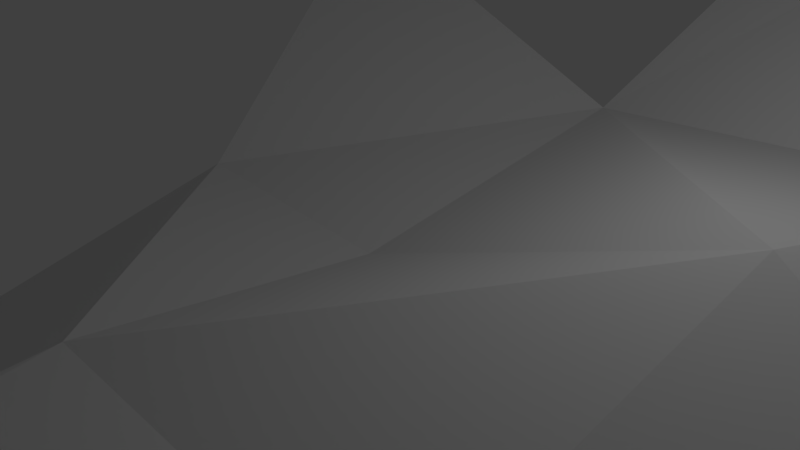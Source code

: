 # Source: Triangle.blend  (saved by Blender 2.80.75; exported with 4.5.12 LTS)
import bpy
from mathutils import Matrix  # noqa: F401  (used for matrix-valued properties, if any)

bpy.ops.wm.read_factory_settings(use_empty=True)
scene = bpy.context.scene
scene.name = 'Scene'

# ---- collections
col_collection_1 = bpy.data.collections.new('Collection 1'); scene.collection.children.link(col_collection_1)

# ---- world
world_world = bpy.data.worlds.new('World'); scene.world = world_world
world_world.color = (0.05088, 0.05088, 0.05088)
world_world.use_sun_shadow = False
world_world.sun_shadow_jitter_overblur = 0.0
world_world.cycles.sampling_method = 'MANUAL'

# ---- cameras
cam_camera = bpy.data.cameras.new('Camera')
cam_camera.clip_end = 100.0
cam_camera.lens = 35.0
cam_camera.sensor_width = 32.0
cam_camera.sensor_height = 18.0
cam_camera.ortho_scale = 7.314
cam_camera.dof.focus_distance = 0.0
cam_camera.dof.aperture_fstop = 128.0

# ---- lights
light_lamp = bpy.data.lights.new('Lamp', 'POINT')
light_lamp.transmission_factor = 0.0
light_lamp.cutoff_distance = 30.0
light_lamp.energy = 100.0
light_lamp.shadow_buffer_clip_start = 1.001
light_lamp.shadow_soft_size = 0.1
light_lamp.shadow_maximum_resolution = 0.006
light_lamp.use_absolute_resolution = True

# ---- meshes
me_plane = bpy.data.meshes.new('Plane')
me_plane.from_pydata([(0.0, 0.0, 0.0), (5.0, 0.0, 2.0), (0.0, 5.0, 0.8), (6.0, 4.0, 1.5), (0.0, -4.0, 0.5), (-3.5, 0.0, 0.2), (-5.668, 5.011, 3.304), (-61.47, -31.75, -50.59), (4.663, -4.032, 0.5546), (-72.65, -12.61, -46.35), (-48.52, -46.49, -45.16), (6.506, 10.3, 6.163), (2.444, 11.13, 6.135), (3.638, -21.08, 0.337), (0.0, -20.0, 0.0), (7.334, -0.8441, 0.9663), (7.334, -3.72, 0.9663), (7.334, 3.325, 0.9663), (16.26, -0.8441, 0.9663), (16.26, -3.72, 0.9663), (16.26, 3.325, 0.9663), (14.63, -0.8441, 6.248), (14.01, -3.72, 6.248), (14.01, 3.325, 6.248), (11.8, -3.72, 0.9663), (7.334, -3.72, 5.776), (11.8, -3.72, 5.776), (3.95, -15.9, 0.4032), (4.455, -7.498, 0.5104), (7.68, -8.312, 0.7987), (7.702, -14.49, 0.9467), (3.95, -15.9, 5.222), (2.804, -7.461, 3.702), (7.68, -8.312, 5.618), (7.702, -14.49, 5.766), (4.559, -5.765, 0.5325), (3.022, -5.523, 3.669), (0.0, -10.0, 0.0), (-10.0, -20.0, 0.0), (-10.0, -10.0, 0.0), (-5.0, -20.0, 0.0), (-7.5, -20.0, 0.0), (-2.5, -20.0, 0.0), (0.0, -20.0, 0.2), (-2.5, -20.0, 0.2), (-2.5, -20.0, 0.4), (-5.0, -20.0, 0.4), (-5.0, -20.0, 0.6), (-7.5, -20.0, 0.6), (-7.5, -20.0, 0.8), (-10.0, -20.0, 0.8), (0.0, -22.0, 0.0), (0.0, -22.0, 0.2), (-2.5, -22.0, 0.2), (-2.5, -22.0, 0.4), (-5.0, -22.0, 0.4), (-5.0, -22.0, 0.6), (-7.5, -22.0, 0.6), (-7.5, -22.0, 0.8), (-10.0, -22.0, 0.8), (-10.0, -15.0, 0.0), (-10.0, -17.5, 0.0), (-10.0, -12.5, 0.0), (-10.0, -20.0, 1.0), (-10.0, -17.5, 1.0), (-10.0, -17.5, 1.2), (-10.0, -15.0, 1.2), (-10.0, -15.0, 1.4), (-10.0, -12.5, 1.4), (-10.0, -10.0, 1.6), (-10.0, -12.5, 1.6), (-12.0, -20.0, 0.8), (-12.0, -20.0, 1.0), (-12.0, -17.5, 1.0), (-12.0, -17.5, 1.2), (-12.0, -15.0, 1.2), (-12.0, -15.0, 1.4), (-12.0, -12.5, 1.4), (-12.0, -10.0, 1.6), (-12.0, -12.5, 1.6), (-12.0, -22.0, 0.8), (10.0, 3.325, 0.9663), (10.9, 3.325, 0.9663), (10.0, 3.325, 15.8), (10.9, 3.325, 15.8), (10.0, -2.727, 15.8), (10.9, -2.727, 15.8), (15.38, 3.325, 15.8), (15.38, -2.727, 15.8), (10.0, 3.325, 16.0), (10.9, 3.325, 16.0), (10.0, -2.727, 16.0), (10.9, -2.727, 16.0), (15.38, 3.325, 16.0), (15.38, -2.727, 16.0)], [], [(0, 2, 1), (2, 3, 1), (1, 4, 0), (4, 5, 0), (0, 5, 2), (5, 6, 2), (5, 4, 7), (4, 1, 8), (7, 9, 5), (7, 4, 10), (3, 2, 11), (11, 2, 12), (8, 35, 28, 27, 13, 4), (13, 37, 4), (8, 1, 15), (16, 8, 15), (3, 17, 1), (15, 1, 17), (17, 18, 15), (15, 24, 16), (18, 19, 15), (20, 18, 17, 81, 82), (20, 23, 21, 18), (18, 21, 22, 19), (24, 15, 19), (24, 26, 25, 16), (27, 28, 29), (29, 30, 27), (29, 33, 34, 30), (30, 34, 31, 27), (28, 32, 33, 29), (28, 35, 36), (28, 36, 32), (14, 42, 40, 41, 38, 61, 60, 62, 39, 37), (14, 37, 13), (42, 43, 44), (42, 44, 40), (46, 40, 44), (44, 45, 46), (40, 46, 41), (48, 41, 46), (46, 47, 48), (14, 43, 42), (41, 48, 38), (50, 38, 48), (48, 49, 50), (49, 58, 59, 50), (45, 54, 55, 46), (48, 57, 58, 49), (44, 53, 54, 45), (14, 51, 52, 43), (47, 56, 57, 48), (46, 55, 56, 47), (43, 52, 53, 44), (38, 50, 61), (64, 61, 50), (50, 63, 64), (65, 66, 64), (66, 60, 64), (61, 64, 60), (67, 68, 66), (68, 62, 66), (60, 66, 62), (70, 69, 68), (62, 68, 39), (69, 39, 68), (68, 67, 76, 77), (67, 66, 75, 76), (69, 70, 79, 78), (63, 72, 73, 64), (50, 71, 72, 63), (66, 65, 74, 75), (70, 68, 77, 79), (65, 64, 73, 74), (59, 80, 71, 50), (81, 83, 84, 82), (83, 85, 86, 84), (86, 88, 87, 84), (88, 94, 93, 87), (83, 89, 91, 85), (84, 90, 89, 83), (86, 92, 94, 88), (85, 91, 92, 86), (87, 93, 90, 84), (89, 90, 92, 91), (94, 92, 90, 93)])
me_plane.use_remesh_preserve_volume = False
me_plane.use_remesh_preserve_attributes = False
me_plane.use_mirror_vertex_groups = False
me_plane.update()

# ---- objects
ob_plane = bpy.data.objects.new('Plane', me_plane)
ob_lamp = bpy.data.objects.new('Lamp', light_lamp)
ob_camera = bpy.data.objects.new('Camera', cam_camera)

# ---- transforms, parenting, visibility, modifiers, constraints
ob_plane.location = (0.0, 0.0, 0.0)
ob_plane.lineart.crease_threshold = 0.0
ob_lamp.location = (4.076, 1.005, 5.904)
ob_lamp.rotation_euler = (0.6503, 0.05522, 1.866)
ob_lamp.lock_rotations_4d = False
ob_lamp.empty_display_type = 'ARROWS'
ob_lamp.color = (0.0, 0.0, 0.0, 0.0)
ob_lamp.lineart.crease_threshold = 0.0
ob_camera.location = (7.481, -6.508, 5.344)
ob_camera.rotation_euler = (1.109, 0.0, 0.8149)
ob_camera.lock_rotations_4d = False
ob_camera.empty_display_type = 'ARROWS'
ob_camera.color = (0.0, 0.0, 0.0, 0.0)
ob_camera.display_type = 'WIRE'
ob_camera.lineart.crease_threshold = 0.0

# ---- collection membership
col_collection_1.objects.link(ob_plane)
col_collection_1.objects.link(ob_lamp)
col_collection_1.objects.link(ob_camera)

# ---- scene / render settings (as saved in the file)
scene.camera = ob_camera
scene.frame_start = 1; scene.frame_end = 250; scene.frame_set(1)
scene.render.engine = 'BLENDER_EEVEE_NEXT'
scene.render.resolution_percentage = 50
scene.render.dither_intensity = 0.0
scene.cycles.use_denoising = False
scene.cycles.samples = 128
scene.cycles.sampling_pattern = 'TABULATED_SOBOL'
scene.cycles.light_sampling_threshold = 0.0
scene.cycles.use_adaptive_sampling = False
scene.cycles.use_light_tree = False
scene.cycles.blur_glossy = 0.0
scene.cycles.sample_clamp_indirect = 0.0
scene.view_settings.view_transform = 'Standard'
bpy.context.view_layer.update()
